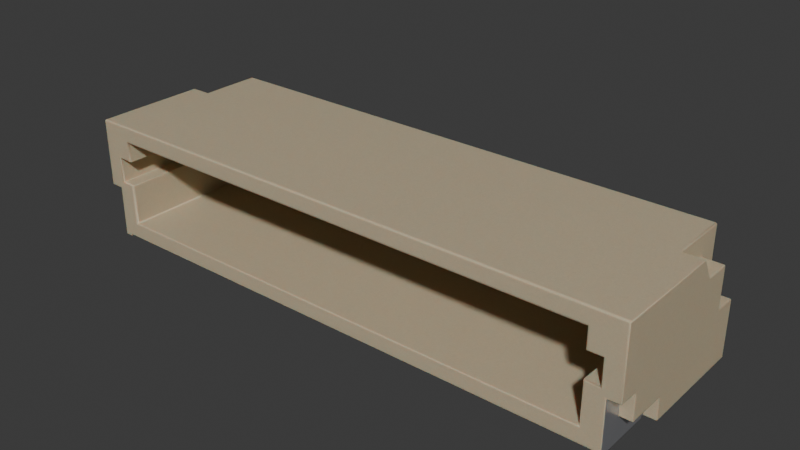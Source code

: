 # Source: Conn_JST_SH_1x12_SM12B-SRSS-TB-LF-SN.blend  (saved by Blender 4.1.24; exported with 4.5.12 LTS)
import bpy
from mathutils import Matrix  # noqa: F401  (used for matrix-valued properties, if any)

bpy.ops.wm.read_factory_settings(use_empty=True)
scene = bpy.context.scene
scene.name = 'Scene'

# ---- collections
col_collection = bpy.data.collections.new('Collection'); scene.collection.children.link(col_collection)

# ---- materials (node trees are filled in below, after node groups)
mat_metal_pins = bpy.data.materials.new('metal_pins')
mat_metal_pins.use_transparent_shadow = False
mat_metal_pins.preview_render_type = 'CUBE'
mat_plastic_case_beige = bpy.data.materials.new('plastic_case_beige')
mat_plastic_case_beige.use_transparent_shadow = False
mat_plastic_case_beige.preview_render_type = 'CUBE'

# ---- material node trees
mat_metal_pins.use_nodes = True; mat_metal_pins.node_tree.nodes.clear()
_N = mat_metal_pins.node_tree.nodes; _L = mat_metal_pins.node_tree.links
n0 = _N.new('ShaderNodeMapping'); n0.name = 'Mapping'; n0.location = (-1447, -91)
n0.inputs[3].default_value = (4.8, 1.2, 1.1)
n1 = _N.new('ShaderNodeBsdfPrincipled'); n1.name = 'Principled BSDF'; n1.location = (-560, 254)
n1.distribution = 'GGX'
n1.subsurface_method = 'BURLEY'
n1.inputs[1].default_value = 0.7818
n1.inputs[2].default_value = 0.2886
n1.inputs[3].default_value = 1.45
n1.inputs[13].default_value = 0.0
n1.inputs[27].default_value = (0.0, 0.0, 0.0, 1.0)
n1.inputs[28].default_value = 1.0
n2 = _N.new('ShaderNodeOutputMaterial'); n2.name = 'Material Output.002'; n2.location = (-205, 253)
n2.width = 213
n3 = _N.new('ShaderNodeTexNoise'); n3.name = 'Noise Texture.002'; n3.location = (-1228, -73)
n3.inputs[2].default_value = 0.1
n3.inputs[3].default_value = 7.0
n3.inputs[4].default_value = 0.6
n3.inputs[8].default_value = 0.4
n4 = _N.new('ShaderNodeTexCoord'); n4.name = 'Texture Coordinate'; n4.location = (-1636, -116)
n5 = _N.new('ShaderNodeMix'); n5.name = 'Mix.001'; n5.location = (-921, 45)
n5.data_type = 'RGBA'
n5.inputs[6].default_value = (0.9398, 0.9547, 1.0, 1.0)
n5.inputs[7].default_value = (0.13, 0.1259, 0.1359, 1.0)
n6 = _N.new('ShaderNodeBump'); n6.name = 'Bump.001'; n6.location = (-1001, -227)
n6.inputs[0].default_value = 0.05
n6.inputs[1].default_value = 0.01
n6.inputs[2].default_value = 1.0
_L.new(n1.outputs[0], n2.inputs[0])
_L.new(n3.outputs[0], n6.inputs[3])
_L.new(n0.outputs[0], n3.inputs[0])
_L.new(n3.outputs[0], n5.inputs[0])
_L.new(n4.outputs[3], n0.inputs[0])
_L.new(n5.outputs[2], n1.inputs[0])
_L.new(n6.outputs[0], n1.inputs[5])
n2.is_active_output = True
mat_plastic_case_beige.use_nodes = True; mat_plastic_case_beige.node_tree.nodes.clear()
_N = mat_plastic_case_beige.node_tree.nodes; _L = mat_plastic_case_beige.node_tree.links
n0 = _N.new('ShaderNodeMapping'); n0.name = 'Mapping'; n0.location = (-1285, 476)
n0.inputs[3].default_value = (3.0, 1.0, 1.0)
n1 = _N.new('ShaderNodeOutputMaterial'); n1.name = 'Material Output.001'; n1.location = (26, 511)
n2 = _N.new('ShaderNodeTexCoord'); n2.name = 'Texture Coordinate'; n2.location = (-1524, 391)
n3 = _N.new('ShaderNodeTexNoise'); n3.name = 'Noise Texture'; n3.location = (-1027, 281)
n3.inputs[2].default_value = 80.0
n3.inputs[3].default_value = 10.8
n3.inputs[4].default_value = 0.917
n3.inputs[8].default_value = 1.6
n4 = _N.new('ShaderNodeBump'); n4.name = 'Bump'; n4.location = (-650, 112)
n4.inputs[0].default_value = 0.05
n4.inputs[1].default_value = 1.0
n4.inputs[2].default_value = 1.0
n5 = _N.new('ShaderNodeValToRGB'); n5.name = 'ColorRamp'; n5.location = (-755, 435)
while len(n5.color_ramp.elements) > 1: n5.color_ramp.elements.remove(n5.color_ramp.elements[-1])
n5.color_ramp.elements[0].position = 0.0; n5.color_ramp.elements[0].color = (0.4187, 0.3465, 0.2389, 1.0)
_e = n5.color_ramp.elements.new(1.0); _e.color = (1.0, 0.8122, 0.55, 1.0)
n6 = _N.new('ShaderNodeBsdfPrincipled'); n6.name = 'Principled BSDF.001'; n6.location = (-306, 487)
n6.distribution = 'GGX'
n6.subsurface_method = 'BURLEY'
n6.inputs[1].default_value = 0.02
n6.inputs[2].default_value = 0.4636
n6.inputs[3].default_value = 1.4
n6.inputs[8].default_value = 1.0
n6.inputs[10].default_value = 0.1
n6.inputs[13].default_value = 0.3
n6.inputs[18].default_value = 0.2
n6.inputs[27].default_value = (0.0, 0.0, 0.0, 1.0)
n6.inputs[28].default_value = 1.0
n7 = _N.new('ShaderNodeMix'); n7.name = 'Mix'; n7.location = (-476, 367)
n7.data_type = 'RGBA'
n7.inputs[0].default_value = 0.1
n7.inputs[7].default_value = (0.2029, 0.2525, 0.1267, 1.0)
_L.new(n6.outputs[0], n1.inputs[0])
_L.new(n0.outputs[0], n3.inputs[0])
_L.new(n2.outputs[0], n0.inputs[0])
_L.new(n3.outputs[0], n5.inputs[0])
_L.new(n3.outputs[0], n4.inputs[3])
_L.new(n4.outputs[0], n6.inputs[5])
_L.new(n5.outputs[0], n7.inputs[6])
_L.new(n7.outputs[2], n6.inputs[0])
n1.is_active_output = True

# ---- world
world_world = bpy.data.worlds.new('World'); scene.world = world_world
world_world.use_nodes = True; world_world.node_tree.nodes.clear()
_N = world_world.node_tree.nodes; _L = world_world.node_tree.links
n0 = _N.new('ShaderNodeOutputWorld'); n0.name = 'World Output'; n0.location = (300, 300)
n1 = _N.new('ShaderNodeBackground'); n1.name = 'Background'; n1.location = (10, 300)
n1.inputs[0].default_value = (0.05088, 0.05088, 0.05088, 1.0)
_L.new(n1.outputs[0], n0.inputs[0])
n0.is_active_output = True
world_world.color = (0.05088, 0.05088, 0.05088)
world_world.use_sun_shadow = False
world_world.sun_shadow_jitter_overblur = 0.0

# ---- meshes
me_shape_9_indexedfaceset = bpy.data.meshes.new('SHAPE_9_IndexedFaceSet')
me_shape_9_indexedfaceset.from_pydata([(-0.9449, 0.8406, -0.128), (0.9449, 0.8406, -0.128), (0.9449, 0.8406, 0.561), (1.024, 0.8406, 0.561), (0.9449, 0.6516, -0.128), (1.024, 0.6516, -0.128), (0.9449, 0.7028, 0.561), (2.205, 0.6516, -0.128), (2.126, 0.6516, -0.128), (1.732, 0.6516, -0.128), (1.417, 0.8406, -0.128), (1.024, 0.8406, -0.128), (0.6299, 0.8406, -0.128), (-0.2362, 0.8406, -0.128), (-0.2362, 0.6516, -0.128), (-0.5512, 0.6516, -0.128), (-0.5512, 0.8406, -0.128), (-1.024, 0.6516, -0.128), (-1.339, 0.6516, -0.128), (-1.732, 0.8406, -0.128), (-1.811, 0.6516, -0.128), (-2.205, 0.6516, -0.128), (1.024, 0.7028, 0.561), (-1.024, 0.8406, 0.561), (0.6299, 0.7028, 0.561), (-0.1575, 0.8406, 0.561), (1.417, 0.7028, 0.561), (1.417, 0.8406, 0.561), (-2.205, 0.8406, -0.128), (-1.339, 0.7028, 0.561), (-1.339, 0.8406, -0.128), (1.732, 0.8406, 0.561), (2.126, 0.8406, 0.561), (-2.441, 1.006, -0.128), (-2.441, 1.006, 1.053), (-1.811, 0.8406, 0.561), (0.6299, 0.8406, 0.561), (0.6299, 0.6516, -0.128), (-0.1575, 0.6516, -0.128), (1.811, 0.6516, -0.128), (0.1575, 0.6516, -0.128), (0.2362, 0.6516, -0.128), (0.1575, 0.7028, 0.561), (2.126, 0.7028, 0.561), (2.205, 0.7028, 0.561), (0.5512, 0.8406, 0.561), (0.5512, 0.8406, -0.128), (-0.5512, 0.8406, 0.561), (-0.6299, 0.8406, -0.128), (2.441, 0.5728, 1.053), (2.441, 0.1791, 1.053), (2.441, 0.1791, -0.128), (2.441, 1.006, -0.128), (2.441, 1.006, 1.053), (2.441, 0.8091, 1.053), (-1.417, 0.8406, -0.128), (-1.417, 0.8406, 0.561), (0.5512, 0.6516, -0.128), (-2.441, 0.1791, -0.128), (-0.6299, 0.6516, -0.128), (0.2362, 0.8406, -0.128), (1.732, 0.7028, 0.561), (-0.1575, 0.8406, -0.128), (-2.205, 0.7028, 0.561), (0.2362, 0.8406, 0.561), (0.1575, 0.8406, -0.128), (1.339, 0.8406, -0.128), (1.339, 0.6516, -0.128), (1.417, 0.6516, -0.128), (-1.732, 0.6516, -0.128), (-1.024, 0.8406, -0.128), (2.205, 0.8406, 0.561), (-1.732, 0.8406, 0.561), (-1.811, 0.8406, -0.128), (-1.417, 0.6516, -0.128), (-0.9449, 0.6516, -0.128), (-0.2362, 0.7028, 0.561), (-0.2362, 0.8406, 0.561), (1.339, 0.7028, 0.561), (1.339, 0.8406, 0.561), (1.811, 0.8406, 0.561), (1.732, 0.8406, -0.128), (1.811, 0.8406, -0.128), (-2.126, 0.7028, 0.561), (-2.126, 0.8406, 0.561), (-2.126, 0.8406, -0.128), (-2.126, 0.6516, -0.128), (2.126, 0.8406, -0.128), (2.205, 0.8406, -0.128), (-1.024, 0.7028, 0.561), (-0.9449, 0.7028, 0.561), (-0.9449, 0.8406, 0.561), (0.5512, 0.7028, 0.561), (-0.1575, 0.7028, 0.561), (-2.205, 0.8406, 0.561), (-1.417, 0.7028, 0.561), (-1.339, 0.8406, 0.561), (1.811, 0.7028, 0.561), (2.638, 0.001968, 1.053), (-2.638, 0.4941, 1.053), (-2.441, 0.5728, 1.053), (-2.441, 0.1791, 1.053), (-2.441, 0.8091, 0.1083), (-2.441, 0.8091, 1.053), (-2.579, 0.5728, 0.1083), (-2.441, 0.5728, 0.1083), (-2.579, 0.8091, 0.1083), (-1.811, 0.7028, 0.561), (-1.732, 0.7028, 0.561), (0.2362, 0.7028, 0.561), (0.1575, 0.8406, 0.561), (-0.6299, 0.7028, 0.561), (-0.5512, 0.7028, 0.561), (-0.6299, 0.8406, 0.561), (2.441, 0.5728, 0.1083), (2.579, 0.5728, 1.053), (2.579, 0.8091, 1.053), (2.441, 0.8091, 0.1083), (2.579, 0.5728, 0.1083), (2.579, 0.8091, 0.1083), (-2.756, 1.163, -0.03399), (-2.756, 1.163, 1.053), (2.756, 1.163, -0.03399), (2.559, 1.163, -0.03399), (-2.638, 0.4941, 0.8563), (2.559, 0.001968, 0.4626), (2.756, 0.5728, -0.4035), (2.756, 0.02165, -0.6201), (2.756, 0.02165, 0.4626), (2.756, 0.4941, 0.8563), (2.756, 0.4941, 1.053), (2.756, 1.163, 1.053), (2.638, 0.2382, 0.8563), (2.638, 0.001968, 0.4626), (2.638, 0.02165, 0.4626), (2.559, 0.001968, 1.053), (2.559, 0.02165, 0.4626), (2.638, 0.4941, 0.8563), (2.638, 0.4941, 1.053), (-2.559, 0.001968, 1.053), (-2.638, 0.001968, 1.053), (-2.638, 0.001968, 0.4626), (1.811, 0.02165, -0.5807), (1.417, 0.02165, -0.5807), (0.6299, 0.02165, -0.6201), (0.6299, 0.02165, -0.5807), (0.5512, 0.02165, -0.5807), (0.1575, 0.02165, -0.6201), (-0.5512, 0.02165, -0.5807), (-0.6299, 0.02165, -0.6201), (-1.024, 0.02165, -0.6201), (-1.732, 0.02165, -0.6201), (-1.811, 0.02165, -0.6201), (-2.126, 0.02165, -0.6201), (-2.756, 0.02165, -0.6201), (-2.756, 0.02165, 0.4626), (-2.559, 0.02165, 1.053), (2.559, 0.02165, 1.053), (2.205, 0.02165, -0.6201), (2.205, 0.02165, -0.5807), (-2.638, 0.2382, 0.4626), (-2.638, 0.2382, 0.8563), (-2.559, 0.001968, 0.4626), (-2.756, 0.4941, 1.053), (-2.756, 0.4941, 0.8563), (-2.756, 0.2382, 0.8563), (-2.756, 0.2382, 0.4626), (-2.756, 0.5728, -0.6201), (-2.579, 0.8091, 1.053), (-2.579, 0.5728, 1.053), (-2.756, 0.9665, -0.1476), (-2.559, 1.163, -0.03399), (2.559, 1.163, -0.6201), (2.559, 0.5728, -0.4035), (2.559, 0.9665, -0.4035), (2.756, 0.5728, -0.6201), (2.559, 0.5728, -0.6201), (-2.205, 0.07677, -0.6201), (-2.126, 0.07677, -0.6201), (-1.811, 0.07677, -0.6201), (-1.417, 0.02165, -0.6201), (-1.417, 0.07677, -0.6201), (-1.339, 0.02165, -0.6201), (-1.024, 0.07677, -0.6201), (-0.9449, 0.07677, -0.6201), (-0.5512, 0.02165, -0.6201), (-0.1575, 0.02165, -0.6201), (0.2362, 0.02165, -0.6201), (0.5512, 0.02165, -0.6201), (0.9449, 0.02165, -0.6201), (0.9449, 0.07677, -0.6201), (1.024, 0.07677, -0.6201), (1.339, 0.02165, -0.6201), (1.339, 0.07677, -0.6201), (1.417, 0.02165, -0.6201), (1.732, 0.02165, -0.6201), (1.732, 0.07677, -0.6201), (2.126, 0.02165, -0.6201), (-2.559, 0.5728, -0.4035), (-2.559, 0.5728, -0.6201), (-2.559, 1.163, -0.6201), (-2.559, 0.9665, -0.1476), (2.756, 0.2382, 0.4626), (2.638, 0.2382, 0.4626), (2.756, 0.2382, 0.8563), (2.756, 0.9665, -0.4035), (2.559, 0.9665, -0.1476), (2.756, 0.9665, -0.1476), (-2.559, 0.02165, 0.4626), (-2.638, 0.02165, 0.4626), (1.339, 0.07677, -0.8957), (1.339, 0.02165, -0.5807), (0.6299, 0.07677, -0.6201), (0.1575, 0.07677, -0.6201), (0.1575, 0.07677, -0.8957), (-1.024, 0.07677, -0.8957), (0.9449, -0.001969, -0.5807), (0.9449, 0.02165, -0.5807), (1.417, -0.001969, -0.8957), (1.417, -0.001969, -0.5807), (-0.9449, 0.07677, -0.8957), (-0.9449, -0.001969, -0.5807), (-0.9449, 0.02165, -0.6201), (1.339, -0.001969, -0.5807), (0.2362, -0.001969, -0.5807), (0.2362, 0.02165, -0.5807), (-1.024, 0.02165, -0.5807), (-0.9449, 0.02165, -0.5807), (2.126, 0.07677, -0.6201), (2.126, -0.001969, -0.8957), (2.126, -0.001969, -0.5807), (0.1575, 0.02165, -0.5807), (-0.2362, -0.001969, -0.5807), (-0.1575, -0.001969, -0.5807), (-0.6299, 0.07677, -0.6201), (-0.6299, 0.07677, -0.8957), (-0.6299, -0.001969, -0.5807), (-0.6299, 0.02165, -0.5807), (-1.339, -0.001969, -0.5807), (-1.339, 0.02165, -0.5807), (-1.732, -0.001969, -0.5807), (-1.732, 0.07677, -0.6201), (1.732, -0.001969, -0.8957), (-1.417, -0.001969, -0.5807), (-1.811, 0.02165, -0.5807), (-1.732, 0.02165, -0.5807), (-2.205, 0.02165, -0.6201), (-2.205, -0.001969, -0.5807), (-0.2362, 0.07677, -0.6201), (-0.2362, 0.02165, -0.6201), (-0.2362, 0.02165, -0.5807), (-0.1575, -0.001969, -0.8957), (-0.1575, 0.02165, -0.5807), (-1.417, 0.07677, -0.8957), (-1.417, 0.02165, -0.5807), (2.205, -0.001969, -0.5807), (2.126, 0.02165, -0.5807), (0.6299, -0.001969, -0.5807), (-0.5512, 0.07677, -0.8957), (-0.5512, 0.07677, -0.6201), (1.811, 0.07677, -0.8957), (1.811, 0.02165, -0.6201), (1.811, 0.07677, -0.6201), (0.5512, 0.07677, -0.8957), (0.5512, -0.001969, -0.5807), (-2.126, 0.02165, -0.5807), (1.732, 0.02165, -0.5807), (-2.126, -0.001969, -0.5807), (-2.205, 0.02165, -0.5807), (1.024, 0.07677, -0.8957), (1.024, -0.001969, -0.5807), (1.024, 0.02165, -0.5807), (1.024, 0.02165, -0.6201), (-2.756, 0.5728, -0.4035), (-2.756, 0.9665, -0.4035), (-2.559, 0.9665, -0.4035), (1.417, 0.07677, -0.6201), (1.417, 0.07677, -0.8957), (-1.811, 0.07677, -0.8957), (0.2362, 0.07677, -0.6201), (2.205, 0.07677, -0.6201), (2.205, 0.07677, -0.8957), (0.5512, 0.07677, -0.6201), (1.732, 0.07677, -0.8957), (-2.205, 0.07677, -0.8957), (-0.1575, 0.07677, -0.6201), (-0.2362, 0.07677, -0.8957), (-0.1575, 0.07677, -0.8957), (-1.339, 0.07677, -0.6201), (0.9449, 0.07677, -0.8957), (1.339, -0.001969, -0.8957), (0.9449, -0.001969, -0.8957), (1.024, -0.001969, -0.8957), (0.6299, 0.07677, -0.8957), (0.5512, -0.001969, -0.8957), (0.6299, -0.001969, -0.8957), (0.2362, 0.07677, -0.8957), (0.1575, -0.001969, -0.8957), (0.2362, -0.001969, -0.8957), (0.1575, -0.001969, -0.5807), (-0.6299, -0.001969, -0.8957), (-0.5512, -0.001969, -0.8957), (-0.5512, -0.001969, -0.5807), (-1.024, -0.001969, -0.8957), (-0.9449, -0.001969, -0.8957), (-1.024, -0.001969, -0.5807), (-1.732, 0.07677, -0.8957), (-1.811, -0.001969, -0.8957), (-1.732, -0.001969, -0.8957), (-1.811, -0.001969, -0.5807), (2.126, 0.07677, -0.8957), (2.205, -0.001969, -0.8957), (-1.339, 0.07677, -0.8957), (-1.417, -0.001969, -0.8957), (-1.339, -0.001969, -0.8957), (1.732, -0.001969, -0.5807), (1.811, -0.001969, -0.5807), (1.811, -0.001969, -0.8957), (-2.126, -0.001969, -0.8957), (-2.126, 0.07677, -0.8957), (-2.205, -0.001969, -0.8957), (-0.2362, -0.001969, -0.8957)], [], [(90, 0, 91), (90, 75, 0), (6, 1, 4), (6, 2, 1), (3, 11, 1), (2, 3, 1), (4, 22, 6), (4, 5, 22), (8, 51, 7), (52, 7, 51), (88, 7, 52), (87, 88, 52), (39, 51, 8), (9, 51, 39), (82, 8, 87), (82, 39, 8), (82, 87, 52), (81, 82, 52), (68, 51, 9), (67, 51, 68), (10, 9, 81), (10, 68, 9), (10, 81, 52), (5, 51, 67), (4, 51, 5), (11, 67, 66), (11, 5, 67), (37, 51, 4), (57, 51, 37), (12, 4, 1), (12, 37, 4), (41, 57, 46), (41, 51, 57), (40, 51, 41), (60, 41, 46), (62, 38, 40), (62, 40, 65), (15, 14, 13), (16, 15, 13), (0, 75, 59), (0, 59, 48), (30, 18, 17), (30, 17, 70), (19, 69, 74), (19, 74, 55), (58, 51, 40), (58, 40, 38), (58, 14, 15), (58, 59, 75), (58, 17, 18), (58, 38, 14), (58, 15, 59), (58, 74, 69), (58, 75, 17), (58, 18, 74), (58, 69, 20), (86, 20, 73), (86, 58, 20), (21, 58, 86), (85, 86, 73), (33, 85, 73), (33, 19, 55), (33, 73, 19), (33, 28, 85), (33, 21, 28), (33, 58, 21), (33, 30, 52), (30, 70, 52), (70, 0, 52), (0, 48, 52), (48, 16, 52), (16, 13, 52), (13, 62, 52), (62, 65, 52), (65, 60, 52), (60, 46, 52), (46, 12, 52), (12, 1, 52), (1, 11, 52), (11, 66, 52), (66, 10, 52), (33, 55, 30), (6, 3, 2), (6, 22, 3), (22, 11, 3), (22, 5, 11), (89, 70, 17), (89, 23, 70), (57, 24, 92), (57, 37, 24), (93, 62, 25), (93, 38, 62), (26, 10, 27), (26, 68, 10), (94, 85, 28), (94, 84, 85), (29, 30, 96), (29, 18, 30), (61, 81, 9), (61, 31, 81), (43, 87, 8), (43, 32, 87), (33, 105, 58), (102, 105, 33), (101, 58, 105), (100, 101, 105), (34, 103, 102), (34, 102, 33), (107, 73, 20), (107, 35, 73), (24, 12, 36), (24, 37, 12), (14, 93, 76), (14, 38, 93), (97, 82, 80), (97, 39, 82), (40, 109, 42), (40, 41, 109), (8, 44, 43), (8, 7, 44), (45, 12, 46), (45, 36, 12), (20, 108, 107), (20, 69, 108), (56, 30, 55), (56, 96, 30), (113, 16, 48), (113, 47, 16), (33, 52, 53), (34, 33, 53), (114, 50, 49), (114, 51, 50), (117, 54, 53), (52, 114, 117), (52, 51, 114), (52, 117, 53), (95, 55, 74), (95, 56, 55), (92, 46, 57), (92, 45, 46), (51, 58, 101), (50, 51, 101), (111, 48, 59), (111, 113, 48), (59, 112, 111), (59, 15, 112), (109, 60, 64), (109, 41, 60), (9, 97, 61), (9, 39, 97), (25, 62, 13), (77, 25, 13), (63, 28, 21), (63, 94, 28), (21, 83, 63), (21, 86, 83), (112, 16, 47), (112, 15, 16), (110, 60, 65), (110, 64, 60), (79, 10, 66), (79, 27, 10), (67, 26, 78), (67, 68, 26), (108, 19, 72), (108, 69, 19), (23, 0, 70), (23, 91, 0), (44, 88, 71), (44, 7, 88), (35, 19, 73), (35, 72, 19), (74, 29, 95), (74, 18, 29), (17, 90, 89), (17, 75, 90), (76, 13, 14), (76, 77, 13), (78, 66, 67), (78, 79, 66), (31, 82, 81), (31, 80, 82), (83, 85, 84), (83, 86, 85), (42, 65, 40), (42, 110, 65), (32, 88, 87), (32, 71, 88), (89, 91, 23), (89, 90, 91), (92, 36, 45), (92, 24, 36), (76, 25, 77), (76, 93, 25), (78, 27, 79), (78, 26, 27), (63, 84, 94), (63, 83, 84), (95, 96, 56), (95, 29, 96), (61, 80, 31), (61, 97, 80), (43, 71, 32), (43, 44, 71), (157, 135, 98), (50, 157, 98), (138, 50, 98), (115, 138, 130), (49, 50, 138), (49, 138, 115), (116, 115, 130), (131, 116, 130), (53, 54, 116), (53, 116, 131), (140, 139, 156), (140, 156, 101), (99, 101, 100), (99, 140, 101), (169, 99, 100), (163, 99, 169), (168, 163, 169), (34, 168, 103), (121, 168, 34), (121, 163, 168), (121, 53, 131), (121, 34, 53), (157, 101, 156), (157, 50, 101), (168, 102, 103), (168, 106, 102), (100, 104, 169), (100, 105, 104), (106, 104, 105), (106, 105, 102), (107, 72, 35), (107, 108, 72), (42, 64, 110), (42, 109, 64), (111, 47, 113), (111, 112, 47), (115, 114, 49), (115, 118, 114), (54, 119, 116), (54, 117, 119), (117, 114, 118), (117, 118, 119), (131, 122, 123), (200, 123, 172), (171, 123, 200), (121, 171, 120), (121, 131, 123), (121, 123, 171), (163, 124, 99), (163, 164, 124), (125, 98, 135), (125, 133, 98), (126, 205, 207), (127, 175, 126), (202, 126, 207), (129, 122, 131), (129, 207, 122), (129, 202, 207), (128, 127, 126), (128, 126, 202), (130, 129, 131), (204, 202, 129), (132, 98, 133), (132, 133, 134), (132, 134, 203), (138, 132, 137), (138, 98, 132), (157, 125, 135), (157, 136, 125), (119, 118, 115), (119, 115, 116), (137, 129, 130), (137, 130, 138), (140, 162, 139), (140, 141, 162), (159, 158, 127), (142, 197, 256), (142, 261, 197), (134, 127, 128), (136, 266, 142), (136, 256, 159), (136, 159, 127), (136, 142, 256), (136, 127, 134), (143, 195, 266), (143, 194, 195), (143, 266, 136), (211, 143, 136), (271, 192, 211), (271, 272, 192), (157, 217, 271), (157, 211, 136), (157, 271, 211), (144, 189, 217), (145, 217, 157), (145, 144, 217), (146, 145, 157), (225, 146, 157), (225, 188, 146), (225, 187, 188), (231, 225, 157), (252, 231, 157), (252, 147, 231), (252, 186, 147), (148, 249, 250), (148, 185, 249), (227, 149, 237), (227, 222, 149), (239, 150, 226), (239, 182, 150), (151, 180, 254), (245, 151, 254), (265, 152, 244), (265, 153, 152), (154, 246, 268), (208, 254, 239), (208, 244, 245), (208, 268, 265), (208, 245, 254), (208, 265, 244), (208, 154, 268), (209, 154, 208), (155, 154, 209), (156, 252, 157), (156, 250, 252), (156, 237, 148), (156, 148, 250), (156, 226, 227), (156, 227, 237), (156, 239, 226), (156, 208, 239), (99, 161, 140), (141, 140, 161), (209, 141, 161), (124, 161, 99), (160, 209, 161), (162, 156, 139), (208, 156, 162), (166, 165, 164), (121, 164, 163), (273, 155, 166), (273, 154, 155), (170, 166, 164), (170, 273, 166), (167, 154, 273), (120, 164, 121), (120, 170, 164), (274, 273, 170), (168, 104, 106), (168, 169, 104), (123, 207, 206), (123, 122, 207), (170, 120, 171), (170, 171, 201), (123, 174, 172), (176, 172, 174), (206, 174, 123), (173, 176, 174), (177, 246, 154), (199, 154, 167), (199, 178, 177), (199, 177, 154), (179, 153, 178), (179, 152, 153), (179, 178, 199), (200, 241, 179), (200, 179, 199), (181, 151, 241), (181, 180, 151), (181, 241, 200), (288, 181, 200), (183, 182, 288), (183, 150, 182), (183, 288, 200), (184, 183, 200), (149, 222, 184), (234, 149, 184), (234, 184, 200), (259, 234, 200), (248, 259, 200), (248, 185, 259), (248, 249, 185), (285, 248, 200), (213, 186, 285), (213, 147, 186), (188, 187, 279), (282, 188, 279), (190, 144, 212), (190, 189, 144), (193, 272, 191), (193, 192, 272), (196, 194, 276), (196, 195, 194), (228, 261, 262), (228, 197, 261), (127, 158, 280), (176, 228, 262), (176, 280, 228), (176, 127, 280), (175, 127, 176), (172, 282, 279), (172, 190, 212), (172, 279, 213), (172, 212, 282), (172, 176, 262), (172, 193, 191), (172, 191, 190), (172, 276, 193), (172, 196, 276), (172, 262, 196), (172, 285, 200), (172, 213, 285), (275, 201, 171), (200, 275, 171), (199, 198, 275), (199, 275, 200), (164, 161, 124), (164, 165, 161), (136, 133, 125), (136, 134, 133), (203, 202, 204), (203, 204, 132), (132, 204, 129), (132, 129, 137), (126, 176, 173), (126, 175, 176), (134, 128, 202), (134, 202, 203), (174, 126, 173), (174, 205, 126), (207, 174, 206), (207, 205, 174), (141, 209, 208), (141, 208, 162), (166, 209, 160), (166, 155, 209), (192, 193, 210), (192, 210, 290), (223, 211, 192), (223, 192, 290), (216, 271, 217), (216, 270, 271), (144, 295, 293), (144, 293, 212), (257, 144, 145), (257, 295, 144), (147, 213, 214), (147, 214, 297), (299, 231, 147), (299, 147, 297), (236, 148, 237), (236, 302, 148), (150, 183, 215), (150, 215, 303), (305, 226, 150), (305, 150, 303), (152, 179, 278), (152, 278, 307), (309, 244, 152), (309, 152, 307), (189, 190, 289), (189, 289, 291), (216, 217, 189), (216, 189, 291), (194, 218, 277), (194, 277, 276), (219, 194, 143), (219, 218, 194), (222, 304, 220), (222, 220, 184), (221, 222, 227), (221, 304, 222), (223, 143, 211), (223, 219, 143), (187, 298, 296), (187, 296, 279), (224, 187, 225), (224, 298, 187), (305, 227, 226), (305, 221, 227), (197, 228, 310), (197, 310, 229), (230, 256, 197), (230, 197, 229), (299, 225, 231), (299, 224, 225), (232, 252, 250), (232, 233, 252), (149, 234, 235), (149, 235, 300), (236, 237, 149), (236, 149, 300), (182, 314, 312), (182, 312, 288), (238, 182, 239), (238, 314, 182), (151, 308, 306), (151, 306, 241), (240, 151, 245), (240, 308, 151), (195, 196, 283), (195, 283, 242), (315, 266, 195), (315, 195, 242), (243, 239, 254), (243, 238, 239), (309, 245, 244), (309, 240, 245), (246, 177, 284), (246, 284, 320), (247, 268, 246), (247, 246, 320), (249, 248, 286), (249, 286, 321), (232, 250, 249), (232, 249, 321), (158, 311, 281), (158, 281, 280), (255, 158, 159), (255, 311, 158), (186, 251, 287), (186, 287, 285), (233, 186, 252), (233, 251, 186), (180, 181, 253), (180, 253, 313), (243, 254, 180), (243, 180, 313), (230, 159, 256), (230, 255, 159), (264, 145, 146), (264, 257, 145), (185, 301, 258), (185, 258, 259), (302, 185, 148), (302, 301, 185), (261, 317, 260), (261, 260, 262), (316, 261, 142), (316, 317, 261), (188, 282, 263), (188, 263, 294), (264, 146, 188), (264, 188, 294), (153, 318, 319), (153, 319, 178), (267, 153, 265), (267, 318, 153), (315, 142, 266), (315, 316, 142), (247, 265, 268), (247, 267, 265), (272, 292, 269), (272, 269, 191), (270, 272, 271), (270, 292, 272), (165, 160, 161), (165, 166, 160), (273, 198, 199), (273, 199, 167), (170, 201, 275), (170, 275, 274), (273, 274, 275), (273, 275, 198), (193, 277, 210), (193, 276, 277), (179, 306, 278), (179, 241, 306), (213, 296, 214), (213, 279, 296), (228, 281, 310), (228, 280, 281), (282, 293, 263), (282, 212, 293), (196, 260, 283), (196, 262, 260), (177, 319, 284), (177, 178, 319), (183, 220, 215), (183, 184, 220), (248, 287, 286), (248, 285, 287), (181, 312, 253), (181, 288, 312), (234, 258, 235), (234, 259, 258), (190, 269, 289), (190, 191, 269), (290, 219, 223), (290, 218, 219), (210, 218, 290), (210, 277, 218), (291, 270, 216), (291, 292, 270), (263, 295, 294), (263, 293, 295), (294, 257, 264), (294, 295, 257), (214, 298, 297), (214, 296, 298), (297, 224, 299), (297, 298, 224), (300, 302, 236), (300, 301, 302), (215, 304, 303), (215, 220, 304), (303, 221, 305), (303, 304, 221), (278, 308, 307), (278, 306, 308), (307, 240, 309), (307, 308, 240), (289, 292, 291), (289, 269, 292), (229, 255, 230), (229, 311, 255), (310, 311, 229), (310, 281, 311), (321, 233, 232), (321, 251, 233), (235, 301, 300), (235, 258, 301), (253, 314, 313), (253, 312, 314), (313, 238, 243), (313, 314, 238), (242, 316, 315), (242, 317, 316), (283, 317, 242), (283, 260, 317), (320, 267, 247), (320, 318, 267), (284, 318, 320), (284, 319, 318), (286, 251, 321), (286, 287, 251)])
me_shape_9_indexedfaceset.polygons.foreach_set('use_smooth', [True] * 640)
me_shape_9_indexedfaceset.polygons.foreach_set('material_index', [0, 0, 0, 0, 0, 0, 0, 0, 1, 1, 1, 1, 1, 1, 1, 1, 1, 1, 1, 1, 1, 1, 1, 1, 1, 1, 1, 1, 1, 1, 1, 1, 1, 1, 1, 1, 1, 1, 1, 1, 1, 1, 1, 1, 1, 1, 1, 1, 1, 1, 1, 1, 1, 1, 1, 1, 1, 1, 1, 1, 1, 1, 1, 1, 1, 1, 1, 1, 1, 1, 1, 1, 1, 1, 1, 1, 1, 1, 1, 1, 1, 1, 0, 0, 0, 0, 0, 0, 0, 0, 0, 0, 0, 0, 0, 0, 0, 0, 0, 0, 0, 0, 1, 1, 1, 1, 1, 1, 0, 0, 0, 0, 0, 0, 0, 0, 0, 0, 0, 0, 0, 0, 0, 0, 0, 0, 0, 0, 1, 1, 1, 1, 1, 1, 1, 1, 0, 0, 0, 0, 1, 1, 0, 0, 0, 0, 0, 0, 0, 0, 0, 0, 0, 0, 0, 0, 0, 0, 0, 0, 0, 0, 0, 0, 0, 0, 0, 0, 0, 0, 0, 0, 0, 0, 0, 0, 0, 0, 0, 0, 0, 0, 0, 0, 0, 0, 0, 0, 0, 0, 0, 0, 0, 0, 0, 0, 0, 0, 0, 0, 0, 0, 0, 0, 1, 1, 1, 1, 1, 1, 1, 1, 1, 1, 1, 1, 1, 1, 1, 1, 1, 1, 1, 1, 1, 1, 1, 1, 1, 1, 1, 1, 1, 1, 0, 0, 0, 0, 0, 0, 1, 1, 1, 1, 1, 1, 1, 1, 1, 1, 1, 1, 1, 1, 0, 0, 1, 1, 1, 1, 1, 1, 1, 1, 1, 1, 0, 0, 0, 0, 0, 0, 0, 1, 1, 1, 1, 0, 0, 1, 1, 1, 1, 1, 1, 1, 1, 1, 1, 1, 1, 1, 1, 1, 1, 1, 1, 1, 1, 1, 1, 1, 1, 1, 1, 1, 1, 1, 1, 1, 1, 1, 1, 1, 1, 1, 1, 1, 1, 1, 1, 1, 1, 1, 1, 1, 1, 1, 1, 1, 1, 1, 1, 1, 1, 0, 0, 0, 0, 0, 0, 0, 1, 1, 1, 1, 1, 1, 1, 1, 1, 1, 1, 1, 1, 1, 1, 1, 1, 1, 1, 1, 1, 1, 1, 1, 1, 1, 1, 1, 1, 1, 1, 1, 1, 1, 1, 1, 1, 1, 1, 1, 1, 1, 1, 1, 1, 1, 1, 1, 1, 1, 1, 1, 1, 1, 1, 1, 1, 1, 1, 1, 1, 1, 1, 1, 1, 1, 1, 1, 1, 1, 1, 1, 1, 1, 1, 1, 1, 1, 1, 1, 0, 0, 1, 1, 1, 1, 1, 1, 1, 1, 1, 1, 1, 1, 0, 0, 1, 1, 0, 0, 0, 0, 0, 0, 0, 0, 0, 0, 0, 0, 0, 0, 0, 0, 0, 0, 0, 0, 0, 0, 0, 0, 0, 0, 0, 0, 0, 0, 0, 0, 0, 0, 0, 0, 0, 0, 0, 0, 0, 0, 0, 0, 0, 0, 0, 0, 0, 0, 0, 0, 0, 0, 0, 0, 0, 0, 0, 0, 0, 0, 0, 0, 0, 0, 0, 0, 0, 0, 0, 0, 0, 0, 0, 0, 0, 0, 0, 0, 0, 0, 0, 0, 0, 0, 0, 0, 0, 0, 0, 0, 0, 0, 0, 0, 0, 0, 0, 0, 0, 0, 0, 0, 0, 0, 0, 0, 0, 0, 0, 0, 0, 0, 0, 0, 0, 0, 0, 0, 1, 1, 1, 1, 1, 1, 1, 1, 0, 0, 0, 0, 0, 0, 0, 0, 0, 0, 0, 0, 0, 0, 0, 0, 0, 0, 0, 0, 0, 0, 0, 0, 0, 0, 0, 0, 0, 0, 0, 0, 0, 0, 0, 0, 0, 0, 0, 0, 0, 0, 0, 0, 0, 0, 0, 0, 0, 0, 0, 0, 0, 0, 0, 0, 0, 0, 0, 0, 0, 0, 0, 0, 0, 0, 0, 0, 0, 0, 0, 0])
_k = set([(0, 70), (0, 75), (0, 91), (1, 2), (1, 4), (1, 11), (2, 3), (2, 6), (3, 11), (3, 22), (4, 5), (4, 6), (5, 11), (5, 22), (6, 22), (7, 8), (7, 44), (7, 88), (8, 43), (8, 87), (9, 39), (9, 61), (9, 81), (10, 27), (10, 66), (10, 68), (12, 36), (12, 37), (12, 46), (13, 14), (13, 62), (13, 77), (14, 38), (14, 76), (15, 16), (15, 59), (15, 112), (16, 47), (16, 48), (17, 70), (17, 75), (17, 89), (18, 29), (18, 30), (18, 74), (19, 69), (19, 72), (19, 73), (20, 69), (20, 73), (20, 107), (21, 28), (21, 63), (21, 86), (23, 70), (23, 89), (23, 91), (24, 36), (24, 37), (24, 92), (25, 62), (25, 77), (25, 93), (26, 27), (26, 68), (26, 78), (27, 79), (28, 85), (28, 94), (29, 95), (29, 96), (30, 55), (30, 96), (31, 61), (31, 80), (31, 81), (32, 43), (32, 71), (32, 87), (33, 34), (33, 52), (33, 58), (34, 53), (34, 103), (35, 72), (35, 73), (35, 107), (36, 45), (37, 57), (38, 62), (38, 93), (39, 82), (39, 97), (40, 41), (40, 42), (40, 65), (41, 60), (41, 109), (42, 109), (42, 110), (43, 44), (44, 71), (45, 46), (45, 92), (46, 57), (47, 112), (47, 113), (48, 59), (48, 113), (49, 50), (49, 114), (49, 115), (50, 51), (50, 101), (51, 52), (51, 58), (52, 53), (53, 54), (54, 116), (54, 117), (55, 56), (55, 74), (56, 95), (56, 96), (57, 92), (58, 101), (59, 111), (60, 64), (60, 65), (61, 97), (63, 83), (63, 94), (64, 109), (64, 110), (65, 110), (66, 67), (66, 79), (67, 68), (67, 78), (69, 108), (71, 88), (72, 108), (74, 95), (75, 90), (76, 77), (76, 93), (78, 79), (80, 82), (80, 97), (81, 82), (83, 84), (83, 86), (84, 85), (84, 94), (85, 86), (87, 88), (89, 90), (90, 91), (98, 133), (98, 135), (98, 138), (99, 124), (99, 140), (99, 163), (100, 101), (100, 105), (100, 169), (102, 103), (102, 105), (102, 106), (103, 168), (104, 105), (104, 106), (104, 169), (106, 168), (107, 108), (111, 112), (111, 113), (114, 117), (114, 118), (115, 116), (115, 118), (116, 119), (117, 119), (118, 119), (120, 121), (120, 170), (120, 171), (121, 131), (121, 163), (122, 123), (122, 131), (122, 207), (123, 172), (123, 206), (124, 161), (124, 164), (125, 133), (125, 135), (125, 136), (126, 173), (126, 175), (126, 205), (127, 128), (127, 158), (127, 175), (128, 134), (128, 202), (129, 130), (129, 137), (129, 204), (130, 131), (130, 138), (132, 137), (132, 203), (132, 204), (133, 134), (134, 136), (134, 203), (135, 157), (136, 157), (137, 138), (139, 140), (139, 156), (139, 162), (140, 141), (141, 162), (141, 209), (142, 261), (142, 266), (142, 316), (143, 194), (143, 211), (143, 219), (144, 145), (144, 189), (144, 212), (145, 146), (145, 257), (146, 188), (146, 264), (147, 186), (147, 213), (147, 231), (148, 185), (148, 237), (148, 302), (149, 222), (149, 234), (149, 237), (150, 182), (150, 183), (150, 226), (151, 180), (151, 241), (151, 245), (152, 153), (152, 179), (152, 244), (153, 178), (153, 265), (154, 155), (154, 167), (154, 246), (155, 166), (155, 209), (156, 157), (156, 208), (158, 159), (158, 280), (159, 255), (159, 256), (160, 161), (160, 166), (160, 209), (161, 165), (162, 208), (163, 164), (164, 165), (165, 166), (167, 199), (167, 273), (168, 169), (170, 201), (170, 274), (171, 200), (171, 201), (172, 176), (172, 200), (173, 174), (173, 176), (174, 205), (174, 206), (175, 176), (177, 178), (177, 246), (177, 284), (178, 319), (179, 241), (179, 278), (180, 181), (180, 254), (181, 253), (181, 288), (182, 239), (182, 288), (183, 184), (183, 215), (184, 220), (184, 222), (185, 249), (185, 259), (186, 252), (186, 285), (187, 188), (187, 225), (187, 279), (188, 282), (189, 190), (189, 217), (190, 191), (190, 289), (191, 269), (191, 272), (192, 193), (192, 211), (192, 272), (193, 210), (193, 276), (194, 195), (194, 276), (195, 196), (195, 266), (196, 262), (196, 283), (197, 228), (197, 256), (197, 261), (198, 199), (198, 273), (198, 275), (199, 200), (201, 275), (202, 203), (202, 204), (205, 207), (206, 207), (208, 209), (210, 277), (210, 290), (211, 223), (212, 282), (212, 293), (213, 214), (213, 279), (214, 296), (214, 297), (215, 220), (215, 303), (216, 217), (216, 270), (216, 291), (217, 271), (218, 219), (218, 277), (218, 290), (219, 223), (220, 304), (221, 227), (221, 304), (221, 305), (222, 227), (223, 290), (224, 225), (224, 298), (224, 299), (225, 231), (226, 227), (226, 305), (228, 280), (228, 310), (229, 230), (229, 310), (229, 311), (230, 255), (230, 256), (231, 299), (232, 233), (232, 250), (232, 321), (233, 251), (233, 252), (234, 235), (234, 259), (235, 258), (235, 300), (236, 237), (236, 300), (236, 302), (238, 239), (238, 243), (238, 314), (239, 254), (240, 245), (240, 308), (240, 309), (241, 306), (242, 283), (242, 315), (242, 317), (243, 254), (243, 313), (244, 245), (244, 309), (246, 268), (247, 267), (247, 268), (247, 320), (248, 249), (248, 285), (248, 286), (249, 250), (250, 252), (251, 287), (251, 321), (253, 312), (253, 313), (255, 311), (257, 264), (257, 295), (258, 259), (258, 301), (260, 262), (260, 283), (260, 317), (261, 262), (263, 282), (263, 293), (263, 294), (264, 294), (265, 267), (265, 268), (266, 315), (267, 318), (269, 289), (269, 292), (270, 271), (270, 292), (271, 272), (273, 274), (274, 275), (276, 277), (278, 306), (278, 307), (279, 296), (280, 281), (281, 310), (281, 311), (284, 319), (284, 320), (285, 287), (286, 287), (286, 321), (288, 312), (289, 291), (291, 292), (293, 295), (294, 295), (296, 298), (297, 298), (297, 299), (300, 301), (301, 302), (303, 304), (303, 305), (306, 308), (307, 308), (307, 309), (312, 314), (313, 314), (315, 316), (316, 317), (318, 319), (318, 320)])
me_shape_9_indexedfaceset.attributes.new('sharp_edge', 'BOOLEAN', 'EDGE').data.foreach_set('value', [ (min(e.vertices), max(e.vertices)) in _k for e in me_shape_9_indexedfaceset.edges])
_uv = me_shape_9_indexedfaceset.uv_layers.new(name='UVMap')
_uv.uv.foreach_set('vector', [1.0, 0.2708, 0.0, 1.0, 1.0, 1.0, 1.0, 0.2708, 0.0, 0.0, 0.0, 1.0, 1.0, 0.2708, 0.0, 1.0, 0.0, 0.0, 1.0, 0.2708, 1.0, 1.0, 0.0, 1.0, 1.0, 1.0, 0.0, 1.0, 0.0, 0.0, 1.0, 0.0, 1.0, 1.0, 0.0, 0.0, 0.0, 0.0, 1.0, 1.0, 1.0, 0.0, 0.0, 0.0, 0.0, 1.0, 1.0, 1.0, 0.9355, 0.5714, 1.0, 0.0, 0.9516, 0.5714, 1.0, 1.0, 0.9516, 0.5714, 1.0, 0.0, 0.9516, 0.8, 0.9516, 0.5714, 1.0, 1.0, 0.9355, 0.8, 0.9516, 0.8, 1.0, 1.0, 0.871, 0.5714, 1.0, 0.0, 0.9355, 0.5714, 0.8548, 0.5714, 1.0, 0.0, 0.871, 0.5714, 0.871, 0.8, 0.9355, 0.5714, 0.9355, 0.8, 0.871, 0.8, 0.871, 0.5714, 0.9355, 0.5714, 0.871, 0.8, 0.9355, 0.8, 1.0, 1.0, 0.8548, 0.8, 0.871, 0.8, 1.0, 1.0, 0.7903, 0.5714, 1.0, 0.0, 0.8548, 0.5714, 0.7742, 0.5714, 1.0, 0.0, 0.7903, 0.5714, 0.7903, 0.8, 0.8548, 0.5714, 0.8548, 0.8, 0.7903, 0.8, 0.7903, 0.5714, 0.8548, 0.5714, 0.7903, 0.8, 0.8548, 0.8, 1.0, 1.0, 0.7097, 0.5714, 1.0, 0.0, 0.7742, 0.5714, 0.6935, 0.5714, 1.0, 0.0, 0.7097, 0.5714, 0.7097, 0.8, 0.7742, 0.5714, 0.7742, 0.8, 0.7097, 0.8, 0.7097, 0.5714, 0.7742, 0.5714, 0.629, 0.5714, 1.0, 0.0, 0.6935, 0.5714, 0.6129, 0.5714, 1.0, 0.0, 0.629, 0.5714, 0.629, 0.8, 0.6935, 0.5714, 0.6935, 0.8, 0.629, 0.8, 0.629, 0.5714, 0.6935, 0.5714, 0.5484, 0.5714, 0.6129, 0.5714, 0.6129, 0.8, 0.5484, 0.5714, 1.0, 0.0, 0.6129, 0.5714, 0.5323, 0.5714, 1.0, 0.0, 0.5484, 0.5714, 0.5484, 0.8, 0.5484, 0.5714, 0.6129, 0.8, 0.4677, 0.8, 0.4677, 0.5714, 0.5323, 0.5714, 0.4677, 0.8, 0.5323, 0.5714, 0.5323, 0.8, 0.3871, 0.5714, 0.4516, 0.5714, 0.4516, 0.8, 0.3871, 0.8, 0.3871, 0.5714, 0.4516, 0.8, 0.3065, 0.8, 0.3065, 0.5714, 0.371, 0.5714, 0.3065, 0.8, 0.371, 0.5714, 0.371, 0.8, 0.2258, 0.8, 0.2258, 0.5714, 0.2903, 0.5714, 0.2258, 0.8, 0.2903, 0.5714, 0.2903, 0.8, 0.1452, 0.8, 0.1452, 0.5714, 0.2097, 0.5714, 0.1452, 0.8, 0.2097, 0.5714, 0.2097, 0.8, 0.0, 0.0, 1.0, 0.0, 0.5323, 0.5714, 0.0, 0.0, 0.5323, 0.5714, 0.4677, 0.5714, 0.0, 0.0, 0.4516, 0.5714, 0.3871, 0.5714, 0.0, 0.0, 0.371, 0.5714, 0.3065, 0.5714, 0.0, 0.0, 0.2903, 0.5714, 0.2258, 0.5714, 0.0, 0.0, 0.4677, 0.5714, 0.4516, 0.5714, 0.0, 0.0, 0.3871, 0.5714, 0.371, 0.5714, 0.0, 0.0, 0.2097, 0.5714, 0.1452, 0.5714, 0.0, 0.0, 0.3065, 0.5714, 0.2903, 0.5714, 0.0, 0.0, 0.2258, 0.5714, 0.2097, 0.5714, 0.0, 0.0, 0.1452, 0.5714, 0.129, 0.5714, 0.06452, 0.5714, 0.129, 0.5714, 0.129, 0.8, 0.06452, 0.5714, 0.0, 0.0, 0.129, 0.5714, 0.04839, 0.5714, 0.0, 0.0, 0.06452, 0.5714, 0.06452, 0.8, 0.06452, 0.5714, 0.129, 0.8, 0.0, 1.0, 0.06452, 0.8, 0.129, 0.8, 0.0, 1.0, 0.1452, 0.8, 0.2097, 0.8, 0.0, 1.0, 0.129, 0.8, 0.1452, 0.8, 0.0, 1.0, 0.04839, 0.8, 0.06452, 0.8, 0.0, 1.0, 0.04839, 0.5714, 0.04839, 0.8, 0.0, 1.0, 0.0, 0.0, 0.04839, 0.5714, 0.0, 1.0, 0.2258, 0.8, 1.0, 1.0, 0.2258, 0.8, 0.2903, 0.8, 1.0, 1.0, 0.2903, 0.8, 0.3065, 0.8, 1.0, 1.0, 0.3065, 0.8, 0.371, 0.8, 1.0, 1.0, 0.371, 0.8, 0.3871, 0.8, 1.0, 1.0, 0.3871, 0.8, 0.4516, 0.8, 1.0, 1.0, 0.4516, 0.8, 0.4677, 0.8, 1.0, 1.0, 0.4677, 0.8, 0.5323, 0.8, 1.0, 1.0, 0.5323, 0.8, 0.5484, 0.8, 1.0, 1.0, 0.5484, 0.8, 0.6129, 0.8, 1.0, 1.0, 0.6129, 0.8, 0.629, 0.8, 1.0, 1.0, 0.629, 0.8, 0.6935, 0.8, 1.0, 1.0, 0.6935, 0.8, 0.7097, 0.8, 1.0, 1.0, 0.7097, 0.8, 0.7742, 0.8, 1.0, 1.0, 0.7742, 0.8, 0.7903, 0.8, 1.0, 1.0, 0.0, 1.0, 0.2097, 0.8, 0.2258, 0.8, 0.0, 0.0, 1.0, 1.0, 1.0, 0.0, 0.0, 0.0, 0.0, 1.0, 1.0, 1.0, 1.0, 0.2708, 0.0, 1.0, 1.0, 1.0, 1.0, 0.2708, 0.0, 0.0, 0.0, 1.0, 1.0, 0.2708, 0.0, 1.0, 0.0, 0.0, 1.0, 0.2708, 1.0, 1.0, 0.0, 1.0, 0.0, 0.0, 1.0, 1.0, 1.0, 0.0, 0.0, 0.0, 0.0, 1.0, 1.0, 1.0, 1.0, 0.2708, 0.0, 1.0, 1.0, 1.0, 1.0, 0.2708, 0.0, 0.0, 0.0, 1.0, 1.0, 0.2708, 0.0, 1.0, 1.0, 1.0, 1.0, 0.2708, 0.0, 0.0, 0.0, 1.0, 1.0, 0.0, 0.0, 1.0, 0.0, 0.0, 1.0, 0.0, 1.0, 1.0, 0.0, 1.0, 1.0, 0.2708, 0.0, 1.0, 1.0, 1.0, 1.0, 0.2708, 0.0, 0.0, 0.0, 1.0, 1.0, 0.2708, 0.0, 1.0, 0.0, 0.0, 1.0, 0.2708, 1.0, 1.0, 0.0, 1.0, 1.0, 0.2708, 0.0, 1.0, 0.0, 0.0, 1.0, 0.2708, 1.0, 1.0, 0.0, 1.0, 0.0, 1.0, 0.2, 0.4762, 0.0, 0.0, 0.2, 0.7619, 0.2, 0.4762, 0.0, 1.0, 1.0, 0.0, 0.0, 0.0, 0.2, 0.4762, 1.0, 0.4762, 1.0, 0.0, 0.2, 0.4762, 1.0, 1.0, 1.0, 0.7619, 0.2, 0.7619, 1.0, 1.0, 0.2, 0.7619, 0.0, 1.0, 1.0, 0.2708, 0.0, 1.0, 0.0, 0.0, 1.0, 0.2708, 1.0, 1.0, 0.0, 1.0, 1.0, 0.2708, 0.0, 1.0, 1.0, 1.0, 1.0, 0.2708, 0.0, 0.0, 0.0, 1.0, 0.0, 0.0, 1.0, 1.0, 1.0, 0.0, 0.0, 0.0, 0.0, 1.0, 1.0, 1.0, 1.0, 0.2708, 0.0, 1.0, 1.0, 1.0, 1.0, 0.2708, 0.0, 0.0, 0.0, 1.0, 0.0, 0.0, 1.0, 1.0, 1.0, 0.0, 0.0, 0.0, 0.0, 1.0, 1.0, 1.0, 0.0, 0.0, 1.0, 1.0, 1.0, 0.0, 0.0, 0.0, 0.0, 1.0, 1.0, 1.0, 1.0, 0.0, 0.0, 1.0, 0.0, 0.0, 1.0, 0.0, 1.0, 1.0, 0.0, 1.0, 0.0, 0.0, 1.0, 1.0, 1.0, 0.0, 0.0, 0.0, 0.0, 1.0, 1.0, 1.0, 1.0, 0.0, 0.0, 1.0, 0.0, 0.0, 1.0, 0.0, 1.0, 1.0, 0.0, 1.0, 1.0, 0.0, 0.0, 1.0, 0.0, 0.0, 1.0, 0.0, 1.0, 1.0, 0.0, 1.0, 0.0, 0.0, 1.0, 0.0, 1.0, 1.0, 0.0, 1.0, 0.0, 0.0, 1.0, 1.0, 0.2, 0.4762, 1.0, 0.0, 1.0, 0.4762, 0.2, 0.4762, 0.0, 0.0, 1.0, 0.0, 0.2, 0.7619, 1.0, 0.7619, 1.0, 1.0, 0.0, 1.0, 0.2, 0.4762, 0.2, 0.7619, 0.0, 1.0, 0.0, 0.0, 0.2, 0.4762, 0.0, 1.0, 0.2, 0.7619, 1.0, 1.0, 1.0, 0.2708, 0.0, 1.0, 0.0, 0.0, 1.0, 0.2708, 1.0, 1.0, 0.0, 1.0, 1.0, 0.2708, 0.0, 1.0, 0.0, 0.0, 1.0, 0.2708, 1.0, 1.0, 0.0, 1.0, 1.0, 0.0, 0.0, 0.0, 0.0, 1.0, 1.0, 1.0, 1.0, 0.0, 0.0, 1.0, 1.0, 0.2708, 0.0, 1.0, 0.0, 0.0, 1.0, 0.2708, 1.0, 1.0, 0.0, 1.0, 0.0, 0.0, 1.0, 1.0, 1.0, 0.0, 0.0, 0.0, 0.0, 1.0, 1.0, 1.0, 1.0, 0.2708, 0.0, 1.0, 1.0, 1.0, 1.0, 0.2708, 0.0, 0.0, 0.0, 1.0, 0.0, 0.0, 1.0, 1.0, 1.0, 0.0, 0.0, 0.0, 0.0, 1.0, 1.0, 1.0, 1.0, 1.0, 0.0, 1.0, 0.0, 0.0, 1.0, 0.0, 1.0, 1.0, 0.0, 0.0, 1.0, 0.2708, 0.0, 1.0, 0.0, 0.0, 1.0, 0.2708, 1.0, 1.0, 0.0, 1.0, 0.0, 0.0, 1.0, 1.0, 1.0, 0.0, 0.0, 0.0, 0.0, 1.0, 1.0, 1.0, 1.0, 0.2708, 0.0, 1.0, 1.0, 1.0, 1.0, 0.2708, 0.0, 0.0, 0.0, 1.0, 1.0, 0.0, 0.0, 1.0, 0.0, 0.0, 1.0, 0.0, 1.0, 1.0, 0.0, 1.0, 1.0, 0.0, 0.0, 1.0, 0.0, 0.0, 1.0, 0.0, 1.0, 1.0, 0.0, 1.0, 0.0, 0.0, 1.0, 1.0, 1.0, 0.0, 0.0, 0.0, 0.0, 1.0, 1.0, 1.0, 1.0, 0.2708, 0.0, 1.0, 1.0, 1.0, 1.0, 0.2708, 0.0, 0.0, 0.0, 1.0, 1.0, 0.0, 0.0, 1.0, 0.0, 0.0, 1.0, 0.0, 1.0, 1.0, 0.0, 1.0, 1.0, 0.2708, 0.0, 1.0, 1.0, 1.0, 1.0, 0.2708, 0.0, 0.0, 0.0, 1.0, 1.0, 0.0, 0.0, 1.0, 0.0, 0.0, 1.0, 0.0, 1.0, 1.0, 0.0, 1.0, 0.0, 0.0, 1.0, 1.0, 1.0, 0.0, 0.0, 0.0, 0.0, 1.0, 1.0, 1.0, 0.0, 0.0, 1.0, 1.0, 1.0, 0.0, 0.0, 0.0, 0.0, 1.0, 1.0, 1.0, 1.0, 0.2708, 0.0, 1.0, 0.0, 0.0, 1.0, 0.2708, 1.0, 1.0, 0.0, 1.0, 1.0, 0.2708, 0.0, 1.0, 0.0, 0.0, 1.0, 0.2708, 1.0, 1.0, 0.0, 1.0, 1.0, 0.0, 0.0, 1.0, 0.0, 0.0, 1.0, 0.0, 1.0, 1.0, 0.0, 1.0, 1.0, 0.2708, 0.0, 1.0, 1.0, 1.0, 1.0, 0.2708, 0.0, 0.0, 0.0, 1.0, 1.0, 0.2708, 0.0, 1.0, 0.0, 0.0, 1.0, 0.2708, 1.0, 1.0, 0.0, 1.0, 1.0, 0.0, 0.0, 1.0, 0.0, 0.0, 1.0, 0.0, 1.0, 1.0, 0.0, 1.0, 0.0, 0.0, 1.0, 1.0, 1.0, 0.0, 0.0, 0.0, 0.0, 1.0, 1.0, 1.0, 0.0, 0.0, 1.0, 1.0, 1.0, 0.0, 0.0, 0.0, 0.0, 1.0, 1.0, 1.0, 0.0, 0.0, 1.0, 1.0, 1.0, 0.0, 0.0, 0.0, 0.0, 1.0, 1.0, 1.0, 0.0, 0.0, 1.0, 1.0, 1.0, 0.0, 0.0, 0.0, 0.0, 1.0, 1.0, 1.0, 0.0, 0.0, 1.0, 1.0, 1.0, 0.0, 0.0, 0.0, 0.0, 1.0, 1.0, 1.0, 0.0, 0.0, 1.0, 1.0, 1.0, 0.0, 0.0, 0.0, 0.0, 1.0, 1.0, 1.0, 0.0, 0.0, 1.0, 1.0, 1.0, 0.0, 0.0, 0.0, 0.0, 1.0, 1.0, 1.0, 0.0, 0.0, 1.0, 1.0, 1.0, 0.0, 0.0, 0.0, 0.0, 1.0, 1.0, 1.0, 0.9643, 0.01695, 0.9643, 0.0, 0.9786, 0.0, 0.9429, 0.1525, 0.9643, 0.01695, 0.9786, 0.0, 0.9786, 0.4237, 0.9429, 0.1525, 0.9786, 0.0, 0.9679, 0.4915, 0.9786, 0.4237, 1.0, 0.4237, 0.9429, 0.4915, 0.9429, 0.1525, 0.9786, 0.4237, 0.9429, 0.4915, 0.9786, 0.4237, 0.9679, 0.4915, 0.9679, 0.6949, 0.9679, 0.4915, 1.0, 0.4237, 1.0, 1.0, 0.9679, 0.6949, 1.0, 0.4237, 0.9429, 0.8644, 0.9429, 0.6949, 0.9679, 0.6949, 0.9429, 0.8644, 0.9679, 0.6949, 1.0, 1.0, 0.02143, 0.0, 0.03571, 0.0, 0.03571, 0.01695, 0.02143, 0.0, 0.03571, 0.01695, 0.05714, 0.1525, 0.02143, 0.4237, 0.05714, 0.1525, 0.05714, 0.4915, 0.02143, 0.4237, 0.02143, 0.0, 0.05714, 0.1525, 0.03214, 0.4915, 0.02143, 0.4237, 0.05714, 0.4915, 0.0, 0.4237, 0.02143, 0.4237, 0.03214, 0.4915, 0.03214, 0.6949, 0.0, 0.4237, 0.03214, 0.4915, 0.05714, 0.8644, 0.03214, 0.6949, 0.05714, 0.6949, 0.0, 1.0, 0.03214, 0.6949, 0.05714, 0.8644, 0.0, 1.0, 0.0, 0.4237, 0.03214, 0.6949, 0.0, 1.0, 0.9429, 0.8644, 1.0, 1.0, 0.0, 1.0, 0.05714, 0.8644, 0.9429, 0.8644, 0.9643, 0.01695, 0.05714, 0.1525, 0.03571, 0.01695, 0.9643, 0.01695, 0.9429, 0.1525, 0.05714, 0.1525, 1.0, 0.0, 0.0, 1.0, 1.0, 1.0, 1.0, 0.0, 0.0, 0.0, 0.0, 1.0, 1.0, 1.0, 0.0, 0.0, 1.0, 0.0, 1.0, 1.0, 0.0, 1.0, 0.0, 0.0, 1.0, 0.0, 0.0, 0.0, 0.0, 1.0, 1.0, 0.0, 0.0, 1.0, 1.0, 1.0, 0.0, 0.0, 1.0, 1.0, 1.0, 0.0, 0.0, 0.0, 0.0, 1.0, 1.0, 1.0, 0.0, 0.0, 1.0, 1.0, 1.0, 0.0, 0.0, 0.0, 0.0, 1.0, 1.0, 1.0, 0.0, 0.0, 1.0, 1.0, 1.0, 0.0, 0.0, 0.0, 0.0, 1.0, 1.0, 1.0, 1.0, 1.0, 0.0, 0.0, 1.0, 0.0, 1.0, 1.0, 0.0, 1.0, 0.0, 0.0, 1.0, 0.0, 0.0, 1.0, 1.0, 1.0, 1.0, 0.0, 0.0, 0.0, 0.0, 1.0, 1.0, 0.0, 0.0, 0.0, 0.0, 1.0, 1.0, 0.0, 0.0, 1.0, 1.0, 1.0, 1.0, 1.0, 1.0, 0.3503, 0.9643, 0.3503, 0.03571, 0.0, 0.9643, 0.3503, 0.9643, 0.0, 0.03571, 0.3503, 0.9643, 0.3503, 0.03571, 0.0, 0.0, 1.0, 0.03571, 0.3503, 0.0, 0.3503, 0.0, 1.0, 1.0, 1.0, 0.9643, 0.3503, 0.0, 1.0, 0.9643, 0.3503, 0.03571, 0.3503, 1.0, 0.0, 0.0, 1.0, 1.0, 1.0, 1.0, 0.0, 0.0, 0.0, 0.0, 1.0, 0.0, 0.0, 1.0, 1.0, 1.0, 0.0, 0.0, 0.0, 0.0, 1.0, 1.0, 1.0, 0.1294, 0.4828, 0.1294, 0.8276, 0.2824, 0.8276, 0.0, 0.0, 0.0, 0.4828, 0.1294, 0.4828, 0.6471, 0.1897, 0.1294, 0.4828, 0.2824, 0.8276, 0.8824, 0.4138, 0.3503, 1.0, 1.0, 1.0, 0.8824, 0.4138, 0.2824, 0.8276, 0.3503, 1.0, 0.8824, 0.4138, 0.6471, 0.1897, 0.2824, 0.8276, 0.6471, 0.0, 0.0, 0.0, 0.1294, 0.4828, 0.6471, 0.0, 0.1294, 0.4828, 0.6471, 0.1897, 1.0, 0.4138, 0.8824, 0.4138, 1.0, 1.0, 0.8824, 0.1897, 0.6471, 0.1897, 0.8824, 0.4138, 0.6667, 0.48, 1.0, 0.0, 0.0, 0.0, 0.6667, 0.48, 0.0, 0.0, 0.0, 0.04, 0.6667, 0.48, 0.0, 0.04, 0.0, 0.48, 1.0, 1.0, 0.6667, 0.48, 0.6667, 1.0, 1.0, 1.0, 1.0, 0.0, 0.6667, 0.48, 1.0, 1.0, 0.0, 0.0, 1.0, 0.0, 1.0, 1.0, 0.0, 1.0, 0.0, 0.0, 0.0, 1.0, 0.0, 0.0, 1.0, 0.0, 0.0, 1.0, 1.0, 0.0, 1.0, 1.0, 0.0, 0.0, 0.0, 1.0, 1.0, 1.0, 0.0, 0.0, 1.0, 1.0, 1.0, 0.0, 1.0, 0.0, 0.0, 1.0, 1.0, 1.0, 1.0, 0.0, 0.0, 0.0, 0.0, 1.0, 0.9, 0.02353, 0.9, 0.0, 1.0, 0.0, 0.8286, 0.02353, 0.8857, 0.0, 0.8857, 0.02353, 0.8286, 0.02353, 0.8286, 0.0, 0.8857, 0.0, 0.9786, 0.6471, 1.0, 0.0, 1.0, 0.6471, 0.9643, 0.6471, 0.8143, 0.02353, 0.8286, 0.02353, 0.9643, 0.6471, 0.8857, 0.02353, 0.9, 0.02353, 0.9643, 0.6471, 0.9, 0.02353, 1.0, 0.0, 0.9643, 0.6471, 0.8286, 0.02353, 0.8857, 0.02353, 0.9643, 0.6471, 1.0, 0.0, 0.9786, 0.6471, 0.7571, 0.02353, 0.8143, 0.0, 0.8143, 0.02353, 0.7571, 0.02353, 0.7571, 0.0, 0.8143, 0.0, 0.7571, 0.02353, 0.8143, 0.02353, 0.9643, 0.6471, 0.7429, 0.02353, 0.7571, 0.02353, 0.9643, 0.6471, 0.6857, 0.02353, 0.7429, 0.0, 0.7429, 0.02353, 0.6857, 0.02353, 0.6857, 0.0, 0.7429, 0.0, 0.9643, 1.0, 0.6714, 0.02353, 0.6857, 0.02353, 0.9643, 1.0, 0.7429, 0.02353, 0.9643, 0.6471, 0.9643, 1.0, 0.6857, 0.02353, 0.7429, 0.02353, 0.6143, 0.0, 0.6714, 0.0, 0.6714, 0.02353, 0.6143, 0.02353, 0.6714, 0.02353, 0.9643, 1.0, 0.6143, 0.02353, 0.6143, 0.0, 0.6714, 0.02353, 0.6, 0.02353, 0.6143, 0.02353, 0.9643, 1.0, 0.5429, 0.02353, 0.6, 0.02353, 0.9643, 1.0, 0.5429, 0.02353, 0.6, 0.0, 0.6, 0.02353, 0.5429, 0.02353, 0.5429, 0.0, 0.6, 0.0, 0.5286, 0.02353, 0.5429, 0.02353, 0.9643, 1.0, 0.4714, 0.02353, 0.5286, 0.02353, 0.9643, 1.0, 0.4714, 0.02353, 0.5286, 0.0, 0.5286, 0.02353, 0.4714, 0.02353, 0.4714, 0.0, 0.5286, 0.0, 0.4, 0.02353, 0.4571, 0.0, 0.4571, 0.02353, 0.4, 0.02353, 0.4, 0.0, 0.4571, 0.0, 0.3286, 0.02353, 0.3857, 0.0, 0.3857, 0.02353, 0.3286, 0.02353, 0.3286, 0.0, 0.3857, 0.0, 0.2571, 0.02353, 0.3143, 0.0, 0.3143, 0.02353, 0.2571, 0.02353, 0.2571, 0.0, 0.3143, 0.0, 0.1857, 0.0, 0.2429, 0.0, 0.2429, 0.02353, 0.1857, 0.02353, 0.1857, 0.0, 0.2429, 0.02353, 0.1143, 0.02353, 0.1714, 0.0, 0.1714, 0.02353, 0.1143, 0.02353, 0.1143, 0.0, 0.1714, 0.0, 0.0, 0.0, 0.1, 0.0, 0.1, 0.02353, 0.03571, 0.6471, 0.2429, 0.02353, 0.2571, 0.02353, 0.03571, 0.6471, 0.1714, 0.02353, 0.1857, 0.02353, 0.03571, 0.6471, 0.1, 0.02353, 0.1143, 0.02353, 0.03571, 0.6471, 0.1857, 0.02353, 0.2429, 0.02353, 0.03571, 0.6471, 0.1143, 0.02353, 0.1714, 0.02353, 0.03571, 0.6471, 0.0, 0.0, 0.1, 0.02353, 0.02143, 0.6471, 0.0, 0.0, 0.03571, 0.6471, 0.0, 0.6471, 0.0, 0.0, 0.02143, 0.6471, 0.03571, 1.0, 0.4714, 0.02353, 0.9643, 1.0, 0.03571, 1.0, 0.4571, 0.02353, 0.4714, 0.02353, 0.03571, 1.0, 0.3857, 0.02353, 0.4, 0.02353, 0.03571, 1.0, 0.4, 0.02353, 0.4571, 0.02353, 0.03571, 1.0, 0.3143, 0.02353, 0.3286, 0.02353, 0.03571, 1.0, 0.3286, 0.02353, 0.3857, 0.02353, 0.03571, 1.0, 0.2571, 0.02353, 0.3143, 0.02353, 0.03571, 1.0, 0.03571, 0.6471, 0.2571, 0.02353, 1.0, 1.0, 0.6667, 0.48, 1.0, 0.0, 0.0, 0.0, 1.0, 0.0, 0.6667, 0.48, 0.0, 0.04, 0.0, 0.0, 0.6667, 0.48, 0.6667, 1.0, 0.6667, 0.48, 1.0, 1.0, 0.0, 0.48, 0.0, 0.04, 0.6667, 0.48, 0.0, 0.0, 1.0, 1.0, 1.0, 0.0, 0.0, 1.0, 1.0, 1.0, 0.0, 0.0, 0.6471, 0.1897, 0.8824, 0.1897, 0.8824, 0.4138, 1.0, 1.0, 0.8824, 0.4138, 1.0, 0.4138, 0.1294, 0.4828, 0.6471, 0.0, 0.6471, 0.1897, 0.1294, 0.4828, 0.0, 0.0, 0.6471, 0.0, 0.2824, 0.8276, 0.6471, 0.1897, 0.8824, 0.4138, 0.2824, 0.8276, 0.1294, 0.4828, 0.6471, 0.1897, 0.0, 0.4828, 0.0, 0.0, 0.1294, 0.4828, 0.3503, 1.0, 0.8824, 0.4138, 1.0, 1.0, 0.3503, 1.0, 0.2824, 0.8276, 0.8824, 0.4138, 0.1294, 0.8276, 0.1294, 0.4828, 0.2824, 0.8276, 1.0, 1.0, 0.0, 0.0, 0.0, 1.0, 1.0, 1.0, 1.0, 0.0, 0.0, 0.0, 1.0, 0.0, 0.0, 1.0, 0.0, 0.0, 1.0, 0.0, 1.0, 1.0, 0.0, 1.0, 0.0, 0.0, 1.0, 0.0, 1.0, 1.0, 0.0, 0.0, 1.0, 1.0, 0.0, 1.0, 1.0, 1.0, 0.6667, 0.3695, 1.0, 0.0, 0.0, 0.0, 1.0, 0.0, 0.6667, 0.3695, 0.6667, 0.8061, 0.6667, 0.3695, 1.0, 1.0, 0.0, 0.3695, 0.0, 0.0, 0.6667, 0.3695, 0.1, 0.04828, 0.1, 0.0, 0.0, 0.0, 0.03571, 0.4828, 0.0, 0.0, 0.0, 0.4828, 0.03571, 0.4828, 0.1143, 0.04828, 0.1, 0.04828, 0.03571, 0.4828, 0.1, 0.04828, 0.0, 0.0, 0.1714, 0.04828, 0.1143, 0.0, 0.1143, 0.04828, 0.1714, 0.04828, 0.1714, 0.0, 0.1143, 0.0, 0.1714, 0.04828, 0.1143, 0.04828, 0.03571, 0.4828, 0.03571, 1.0, 0.1857, 0.04828, 0.1714, 0.04828, 0.03571, 1.0, 0.1714, 0.04828, 0.03571, 0.4828, 0.2429, 0.04828, 0.1857, 0.0, 0.1857, 0.04828, 0.2429, 0.04828, 0.2429, 0.0, 0.1857, 0.0, 0.2429, 0.04828, 0.1857, 0.04828, 0.03571, 1.0, 0.2571, 0.04828, 0.2429, 0.04828, 0.03571, 1.0, 0.3143, 0.04828, 0.2571, 0.0, 0.2571, 0.04828, 0.3143, 0.04828, 0.3143, 0.0, 0.2571, 0.0, 0.3143, 0.04828, 0.2571, 0.04828, 0.03571, 1.0, 0.3286, 0.04828, 0.3143, 0.04828, 0.03571, 1.0, 0.3857, 0.0, 0.3286, 0.0, 0.3286, 0.04828, 0.3857, 0.04828, 0.3857, 0.0, 0.3286, 0.04828, 0.3857, 0.04828, 0.3286, 0.04828, 0.03571, 1.0, 0.4, 0.04828, 0.3857, 0.04828, 0.03571, 1.0, 0.4571, 0.04828, 0.4, 0.04828, 0.03571, 1.0, 0.4571, 0.04828, 0.4, 0.0, 0.4, 0.04828, 0.4571, 0.04828, 0.4571, 0.0, 0.4, 0.0, 0.4714, 0.04828, 0.4571, 0.04828, 0.03571, 1.0, 0.5286, 0.04828, 0.4714, 0.0, 0.4714, 0.04828, 0.5286, 0.04828, 0.5286, 0.0, 0.4714, 0.0, 0.6, 0.0, 0.5429, 0.0, 0.5429, 0.04828, 0.6, 0.04828, 0.6, 0.0, 0.5429, 0.04828, 0.6714, 0.04828, 0.6143, 0.0, 0.6143, 0.04828, 0.6714, 0.04828, 0.6714, 0.0, 0.6143, 0.0, 0.7429, 0.04828, 0.6857, 0.0, 0.6857, 0.04828, 0.7429, 0.04828, 0.7429, 0.0, 0.6857, 0.0, 0.8143, 0.04828, 0.7571, 0.0, 0.7571, 0.04828, 0.8143, 0.04828, 0.8143, 0.0, 0.7571, 0.0, 0.8857, 0.04828, 0.8286, 0.0, 0.8286, 0.04828, 0.8857, 0.04828, 0.8857, 0.0, 0.8286, 0.0, 1.0, 0.0, 0.9, 0.0, 0.9, 0.04828, 0.9643, 0.4828, 0.8857, 0.04828, 0.8286, 0.04828, 0.9643, 0.4828, 0.9, 0.04828, 0.8857, 0.04828, 0.9643, 0.4828, 1.0, 0.0, 0.9, 0.04828, 1.0, 0.4828, 1.0, 0.0, 0.9643, 0.4828, 0.9643, 1.0, 0.6, 0.04828, 0.5429, 0.04828, 0.9643, 1.0, 0.6714, 0.04828, 0.6143, 0.04828, 0.9643, 1.0, 0.5429, 0.04828, 0.5286, 0.04828, 0.9643, 1.0, 0.6143, 0.04828, 0.6, 0.04828, 0.9643, 1.0, 0.9643, 0.4828, 0.8286, 0.04828, 0.9643, 1.0, 0.7429, 0.04828, 0.6857, 0.04828, 0.9643, 1.0, 0.6857, 0.04828, 0.6714, 0.04828, 0.9643, 1.0, 0.7571, 0.04828, 0.7429, 0.04828, 0.9643, 1.0, 0.8143, 0.04828, 0.7571, 0.04828, 0.9643, 1.0, 0.8286, 0.04828, 0.8143, 0.04828, 0.9643, 1.0, 0.4714, 0.04828, 0.03571, 1.0, 0.9643, 1.0, 0.5286, 0.04828, 0.4714, 0.04828, 0.6667, 0.3695, 0.6667, 0.8061, 1.0, 1.0, 1.0, 0.0, 0.6667, 0.3695, 1.0, 1.0, 0.0, 0.0, 0.0, 0.3695, 0.6667, 0.3695, 0.0, 0.0, 0.6667, 0.3695, 1.0, 0.0, 1.0, 0.0, 0.0, 1.0, 1.0, 1.0, 1.0, 0.0, 0.0, 0.0, 0.0, 1.0, 0.0, 1.0, 1.0, 0.0, 0.0, 0.0, 0.0, 1.0, 1.0, 1.0, 1.0, 0.0, 0.0, 0.0, 0.0, 1.0, 1.0, 1.0, 0.0, 0.0, 1.0, 1.0, 1.0, 0.0, 0.0, 0.0, 0.0, 1.0, 1.0, 1.0, 0.0, 0.0, 1.0, 1.0, 1.0, 0.0, 1.0, 1.0, 0.0, 0.0, 1.0, 0.0, 1.0, 1.0, 0.0, 1.0, 0.0, 0.0, 0.0, 0.0, 0.0, 1.0, 1.0, 1.0, 0.0, 0.0, 1.0, 1.0, 1.0, 0.0, 1.0, 0.0, 0.0, 1.0, 0.0, 0.0, 1.0, 0.0, 1.0, 1.0, 0.0, 1.0, 1.0, 1.0, 0.0, 0.0, 1.0, 0.0, 1.0, 1.0, 0.0, 1.0, 0.0, 0.0, 0.0, 0.0, 0.0, 1.0, 1.0, 1.0, 0.0, 0.0, 1.0, 1.0, 1.0, 0.0, 1.0, 0.0, 0.0, 1.0, 1.0, 1.0, 1.0, 0.0, 0.0, 0.0, 0.0, 1.0, 0.875, 0.3, 0.875, 1.0, 0.0, 1.0, 0.875, 0.3, 0.0, 1.0, 0.0, 0.0, 1.0, 0.0, 1.0, 0.3, 0.875, 0.3, 1.0, 0.0, 0.875, 0.3, 0.0, 0.0, 0.0, 0.0, 1.0, 1.0, 0.0, 1.0, 0.0, 0.0, 1.0, 0.0, 1.0, 1.0, 0.875, 0.3, 0.0, 0.0, 0.0, 1.0, 0.875, 0.3, 0.0, 1.0, 0.875, 1.0, 1.0, 0.0, 0.875, 0.3, 1.0, 0.3, 1.0, 0.0, 0.0, 0.0, 0.875, 0.3, 0.875, 0.3, 0.875, 1.0, 0.0, 1.0, 0.875, 0.3, 0.0, 1.0, 0.0, 0.0, 1.0, 0.0, 1.0, 0.3, 0.875, 0.3, 1.0, 0.0, 0.875, 0.3, 0.0, 0.0, 0.0, 0.0, 1.0, 1.0, 0.0, 1.0, 0.0, 0.0, 1.0, 0.0, 1.0, 1.0, 0.875, 0.3, 0.875, 1.0, 0.0, 1.0, 0.875, 0.3, 0.0, 1.0, 0.0, 0.0, 1.0, 0.0, 1.0, 0.3, 0.875, 0.3, 1.0, 0.0, 0.875, 0.3, 0.0, 0.0, 0.875, 0.3, 0.875, 1.0, 0.0, 1.0, 0.875, 0.3, 0.0, 1.0, 0.0, 0.0, 1.0, 0.0, 1.0, 0.3, 0.875, 0.3, 1.0, 0.0, 0.875, 0.3, 0.0, 0.0, 0.875, 0.3, 0.875, 1.0, 0.0, 1.0, 0.875, 0.3, 0.0, 1.0, 0.0, 0.0, 1.0, 0.0, 1.0, 0.3, 0.875, 0.3, 1.0, 0.0, 0.875, 0.3, 0.0, 0.0, 0.875, 0.3, 0.0, 0.0, 0.0, 1.0, 0.875, 0.3, 0.0, 1.0, 0.875, 1.0, 1.0, 0.0, 0.875, 0.3, 1.0, 0.3, 1.0, 0.0, 0.0, 0.0, 0.875, 0.3, 0.875, 0.3, 0.0, 0.0, 0.0, 1.0, 0.875, 0.3, 0.0, 1.0, 0.875, 1.0, 1.0, 0.0, 0.875, 0.3, 1.0, 0.3, 1.0, 0.0, 0.0, 0.0, 0.875, 0.3, 0.0, 0.0, 1.0, 1.0, 0.0, 1.0, 0.0, 0.0, 1.0, 0.0, 1.0, 1.0, 0.875, 0.3, 0.0, 0.0, 0.0, 1.0, 0.875, 0.3, 0.0, 1.0, 0.875, 1.0, 1.0, 0.0, 0.875, 0.3, 1.0, 0.3, 1.0, 0.0, 0.0, 0.0, 0.875, 0.3, 0.0, 0.0, 1.0, 1.0, 0.0, 1.0, 0.0, 0.0, 1.0, 0.0, 1.0, 1.0, 0.875, 0.3, 0.875, 1.0, 0.0, 1.0, 0.875, 0.3, 0.0, 1.0, 0.0, 0.0, 1.0, 0.0, 1.0, 0.3, 0.875, 0.3, 1.0, 0.0, 0.875, 0.3, 0.0, 0.0, 0.0, 0.0, 1.0, 1.0, 0.0, 1.0, 0.0, 0.0, 1.0, 0.0, 1.0, 1.0, 0.0, 0.0, 1.0, 1.0, 0.0, 1.0, 0.0, 0.0, 1.0, 0.0, 1.0, 1.0, 0.875, 0.3, 0.875, 1.0, 0.0, 1.0, 0.875, 0.3, 0.0, 1.0, 0.0, 0.0, 1.0, 0.0, 1.0, 0.3, 0.875, 0.3, 1.0, 0.0, 0.875, 0.3, 0.0, 0.0, 0.875, 0.3, 0.0, 0.0, 0.0, 1.0, 0.875, 0.3, 0.0, 1.0, 0.875, 1.0, 1.0, 0.0, 0.875, 0.3, 1.0, 0.3, 1.0, 0.0, 0.0, 0.0, 0.875, 0.3, 0.875, 0.3, 0.0, 0.0, 0.0, 1.0, 0.875, 0.3, 0.0, 1.0, 0.875, 1.0, 1.0, 0.0, 0.875, 0.3, 1.0, 0.3, 1.0, 0.0, 0.0, 0.0, 0.875, 0.3, 0.875, 0.3, 0.875, 1.0, 0.0, 1.0, 0.875, 0.3, 0.0, 1.0, 0.0, 0.0, 1.0, 0.0, 1.0, 0.3, 0.875, 0.3, 1.0, 0.0, 0.875, 0.3, 0.0, 0.0, 0.0, 0.0, 1.0, 1.0, 0.0, 1.0, 0.0, 0.0, 1.0, 0.0, 1.0, 1.0, 0.0, 0.0, 1.0, 1.0, 0.0, 1.0, 0.0, 0.0, 1.0, 0.0, 1.0, 1.0, 0.875, 0.3, 0.875, 1.0, 0.0, 1.0, 0.875, 0.3, 0.0, 1.0, 0.0, 0.0, 1.0, 0.0, 1.0, 0.3, 0.875, 0.3, 1.0, 0.0, 0.875, 0.3, 0.0, 0.0, 0.875, 0.3, 0.875, 1.0, 0.0, 1.0, 0.875, 0.3, 0.0, 1.0, 0.0, 0.0, 1.0, 0.0, 1.0, 0.3, 0.875, 0.3, 1.0, 0.0, 0.875, 0.3, 0.0, 0.0, 0.875, 0.3, 0.0, 0.0, 0.0, 1.0, 0.875, 0.3, 0.0, 1.0, 0.875, 1.0, 1.0, 0.0, 0.875, 0.3, 1.0, 0.3, 1.0, 0.0, 0.0, 0.0, 0.875, 0.3, 0.875, 0.3, 0.0, 0.0, 0.0, 1.0, 0.875, 0.3, 0.0, 1.0, 0.875, 1.0, 1.0, 0.0, 0.875, 0.3, 1.0, 0.3, 1.0, 0.0, 0.0, 0.0, 0.875, 0.3, 0.875, 0.3, 0.875, 1.0, 0.0, 1.0, 0.875, 0.3, 0.0, 1.0, 0.0, 0.0, 1.0, 0.0, 1.0, 0.3, 0.875, 0.3, 1.0, 0.0, 0.875, 0.3, 0.0, 0.0, 0.0, 0.0, 1.0, 1.0, 0.0, 1.0, 0.0, 0.0, 1.0, 0.0, 1.0, 1.0, 0.0, 0.0, 1.0, 1.0, 0.0, 1.0, 0.0, 0.0, 1.0, 0.0, 1.0, 1.0, 0.875, 0.3, 0.0, 0.0, 0.0, 1.0, 0.875, 0.3, 0.0, 1.0, 0.875, 1.0, 1.0, 0.0, 0.875, 0.3, 1.0, 0.3, 1.0, 0.0, 0.0, 0.0, 0.875, 0.3, 0.875, 0.3, 0.0, 0.0, 0.0, 1.0, 0.875, 0.3, 0.0, 1.0, 0.875, 1.0, 1.0, 0.0, 0.875, 0.3, 1.0, 0.3, 1.0, 0.0, 0.0, 0.0, 0.875, 0.3, 0.875, 0.3, 0.875, 1.0, 0.0, 1.0, 0.875, 0.3, 0.0, 1.0, 0.0, 0.0, 1.0, 0.0, 1.0, 0.3, 0.875, 0.3, 1.0, 0.0, 0.875, 0.3, 0.0, 0.0, 0.875, 0.3, 0.0, 0.0, 0.0, 1.0, 0.875, 0.3, 0.0, 1.0, 0.875, 1.0, 1.0, 0.0, 0.875, 0.3, 1.0, 0.3, 1.0, 0.0, 0.0, 0.0, 0.875, 0.3, 0.0, 0.0, 1.0, 1.0, 0.0, 1.0, 0.0, 0.0, 1.0, 0.0, 1.0, 1.0, 0.0, 0.0, 1.0, 1.0, 0.0, 1.0, 0.0, 0.0, 1.0, 0.0, 1.0, 1.0, 0.875, 0.3, 0.0, 0.0, 0.0, 1.0, 0.875, 0.3, 0.0, 1.0, 0.875, 1.0, 1.0, 0.0, 0.875, 0.3, 1.0, 0.3, 1.0, 0.0, 0.0, 0.0, 0.875, 0.3, 1.0, 0.0, 0.0, 1.0, 1.0, 1.0, 1.0, 0.0, 0.0, 0.0, 0.0, 1.0, 1.0, 0.0, 1.0, 1.0, 0.0, 1.0, 1.0, 0.0, 0.0, 1.0, 0.0, 0.0, 1.0, 0.0, 1.0, 1.0, 0.0, 1.0, 1.0, 0.0, 0.0, 1.0, 0.0, 0.0, 0.0, 0.0, 1.0, 0.0, 1.0, 1.0, 0.0, 0.0, 1.0, 1.0, 0.0, 1.0, 1.0, 0.0, 0.0, 1.0, 0.0, 0.0, 1.0, 0.0, 1.0, 1.0, 0.0, 1.0, 1.0, 0.0, 0.0, 1.0, 0.0, 0.0, 1.0, 0.0, 1.0, 1.0, 0.0, 1.0, 1.0, 0.0, 0.0, 1.0, 0.0, 0.0, 1.0, 0.0, 1.0, 1.0, 0.0, 1.0, 1.0, 0.0, 0.0, 1.0, 0.0, 0.0, 1.0, 0.0, 1.0, 1.0, 0.0, 1.0, 1.0, 0.0, 0.0, 1.0, 0.0, 0.0, 1.0, 0.0, 1.0, 1.0, 0.0, 1.0, 1.0, 0.0, 0.0, 1.0, 0.0, 0.0, 1.0, 0.0, 1.0, 1.0, 0.0, 1.0, 1.0, 0.0, 0.0, 1.0, 0.0, 0.0, 1.0, 0.0, 1.0, 1.0, 0.0, 1.0, 1.0, 0.0, 0.0, 1.0, 0.0, 0.0, 1.0, 0.0, 1.0, 1.0, 0.0, 1.0, 1.0, 0.0, 0.0, 1.0, 0.0, 0.0, 1.0, 0.0, 1.0, 1.0, 0.0, 1.0, 1.0, 0.0, 0.0, 1.0, 0.0, 0.0, 1.0, 0.0, 1.0, 1.0, 0.0, 1.0, 1.0, 0.0, 0.0, 1.0, 0.0, 0.0, 1.0, 0.0, 1.0, 1.0, 0.0, 1.0, 1.0, 0.0, 0.0, 1.0, 0.0, 0.0, 1.0, 0.0, 1.0, 1.0, 0.0, 1.0, 0.0, 0.0, 1.0, 1.0, 1.0, 0.0, 0.0, 0.0, 0.0, 1.0, 1.0, 1.0, 1.0, 0.0, 0.0, 1.0, 0.0, 0.0, 1.0, 0.0, 1.0, 1.0, 0.0, 1.0, 0.0, 0.0, 1.0, 1.0, 1.0, 0.0, 0.0, 0.0, 0.0, 1.0, 1.0, 1.0, 0.0, 1.0, 1.0, 0.0, 0.0, 0.0, 0.0, 1.0, 1.0, 1.0, 1.0, 0.0, 0.0, 0.0, 1.0, 1.0, 1.0, 0.0, 0.0, 0.0, 0.0, 1.0, 1.0, 1.0, 1.0, 0.0, 0.0, 1.0, 0.0, 0.0, 1.0, 0.0, 1.0, 1.0, 0.0, 1.0, 0.0, 0.0, 1.0, 1.0, 1.0, 0.0, 0.0, 0.0, 0.0, 1.0, 1.0, 1.0, 0.0, 0.0, 1.0, 1.0, 1.0, 0.0, 0.0, 0.0, 0.0, 1.0, 1.0, 1.0, 1.0, 0.0, 0.0, 1.0, 0.0, 0.0, 1.0, 0.0, 1.0, 1.0, 0.0, 1.0, 0.0, 0.0, 1.0, 1.0, 1.0, 0.0, 0.0, 0.0, 0.0, 1.0, 1.0, 1.0, 1.0, 0.0, 0.0, 1.0, 0.0, 0.0, 1.0, 0.0, 1.0, 1.0, 0.0, 1.0, 0.0, 0.0, 1.0, 1.0, 1.0, 0.0, 0.0, 0.0, 0.0, 1.0, 1.0, 1.0, 1.0, 0.0, 0.0, 1.0, 0.0, 0.0, 1.0, 0.0, 1.0, 1.0, 0.0, 1.0, 0.0, 0.0, 1.0, 1.0, 1.0, 0.0, 0.0, 0.0, 0.0, 1.0, 1.0, 1.0, 1.0, 0.0, 0.0, 1.0, 0.0, 0.0, 1.0, 0.0, 1.0, 1.0, 0.0, 1.0, 0.0, 0.0, 1.0, 1.0, 1.0, 0.0, 0.0, 0.0, 0.0, 1.0, 1.0, 1.0, 0.0, 1.0, 1.0, 0.0, 0.0, 0.0, 0.0, 1.0, 1.0, 1.0, 1.0, 0.0, 1.0, 0.0, 0.0, 1.0, 0.0, 0.0, 1.0, 0.0, 1.0, 1.0, 0.0, 1.0, 0.0, 0.0, 1.0, 1.0, 1.0, 0.0, 0.0, 0.0, 0.0, 1.0, 1.0, 1.0, 0.0, 0.0, 1.0, 1.0, 1.0, 0.0, 0.0, 0.0, 0.0, 1.0, 1.0, 1.0, 1.0, 0.0, 0.0, 1.0, 0.0, 0.0, 1.0, 0.0, 1.0, 1.0, 0.0, 1.0, 0.0, 0.0, 1.0, 1.0, 1.0, 0.0, 0.0, 0.0, 0.0, 1.0, 1.0, 1.0, 1.0, 0.0, 0.0, 1.0, 0.0, 0.0, 1.0, 0.0, 1.0, 1.0, 0.0, 1.0, 1.0, 0.0, 0.0, 1.0, 0.0, 0.0, 1.0, 0.0, 1.0, 1.0, 0.0, 1.0])
me_shape_9_indexedfaceset.materials.append(mat_metal_pins)
me_shape_9_indexedfaceset.materials.append(mat_plastic_case_beige)
me_shape_9_indexedfaceset.update()

# ---- objects
ob_shape_9_indexedfaceset = bpy.data.objects.new('SHAPE_9_IndexedFaceSet', me_shape_9_indexedfaceset)

# ---- transforms, parenting, visibility, modifiers, constraints
ob_shape_9_indexedfaceset.location = (0.0, 0.0, 0.0)
ob_shape_9_indexedfaceset.rotation_euler = (1.571, -0.0, -0.0)
ob_shape_9_indexedfaceset.scale = (2.54, 2.54, 2.54)
_m = ob_shape_9_indexedfaceset.modifiers.new('Bevel', 'BEVEL')
_m.segments = 3

# ---- collection membership
col_collection.objects.link(ob_shape_9_indexedfaceset)

# ---- scene / render settings (as saved in the file)
scene.frame_start = 1; scene.frame_end = 250; scene.frame_set(1)
scene.render.engine = 'BLENDER_EEVEE_NEXT'
scene.cycles.sampling_pattern = 'TABULATED_SOBOL'
scene.eevee.ray_tracing_options.trace_max_roughness = 0.0
bpy.context.view_layer.update()

# ---- added for rendering (the .blend has no active camera and no usable light): camera, sun
cam_auto = bpy.data.cameras.new('AutoCamera')
cam_auto.lens = 50.0
cam_auto.sensor_width = 36.0
cam_auto.clip_end = 1000.0
ob_auto_camera = bpy.data.objects.new('AutoCamera', cam_auto)
scene.collection.objects.link(ob_auto_camera)
ob_auto_camera.location = (14.0093, -17.0111, 12.6824)
ob_auto_camera.rotation_euler = (1.09748, -7.21219e-08, 0.694738)
scene.camera = ob_auto_camera
light_auto_sun = bpy.data.lights.new('AutoSun', 'SUN')
light_auto_sun.energy = 3.0
light_auto_sun.angle = 0.0523599
ob_auto_sun = bpy.data.objects.new('AutoSun', light_auto_sun)
scene.collection.objects.link(ob_auto_sun)
ob_auto_sun.rotation_euler = (0.872665, 0.174533, 0.523599)
bpy.context.view_layer.update()
